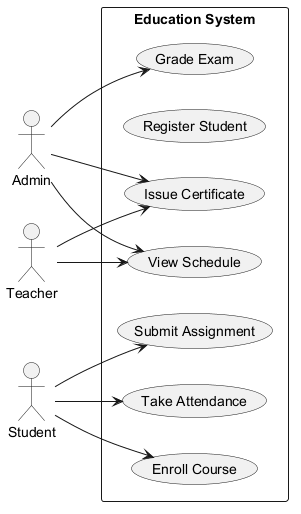

The diagram above was rendered by PlantUML. Its source (embedded in the PNG):
@startuml
skinparam backgroundColor #FFFFFF
skinparam classBackgroundColor #F3E5F5
skinparam classBorderColor #6A1B9A
left to right direction
actor "Admin" as A
actor "Teacher" as T
actor "Student" as S
rectangle "Education System" {
  usecase "Enroll Course" as UC_EnrollCourse
  usecase "Register Student" as UC_RegisterStudent
  usecase "Submit Assignment" as UC_SubmitAssignment
  usecase "Grade Exam" as UC_GradeExam
  usecase "View Schedule" as UC_ViewSchedule
  usecase "Issue Certificate" as UC_IssueCertificate
  usecase "Take Attendance" as UC_TakeAttendance
}
A --> UC_GradeExam
A --> UC_ViewSchedule
A --> UC_IssueCertificate
T --> UC_IssueCertificate
T --> UC_ViewSchedule
S --> UC_SubmitAssignment
S --> UC_TakeAttendance
S --> UC_EnrollCourse
@enduml